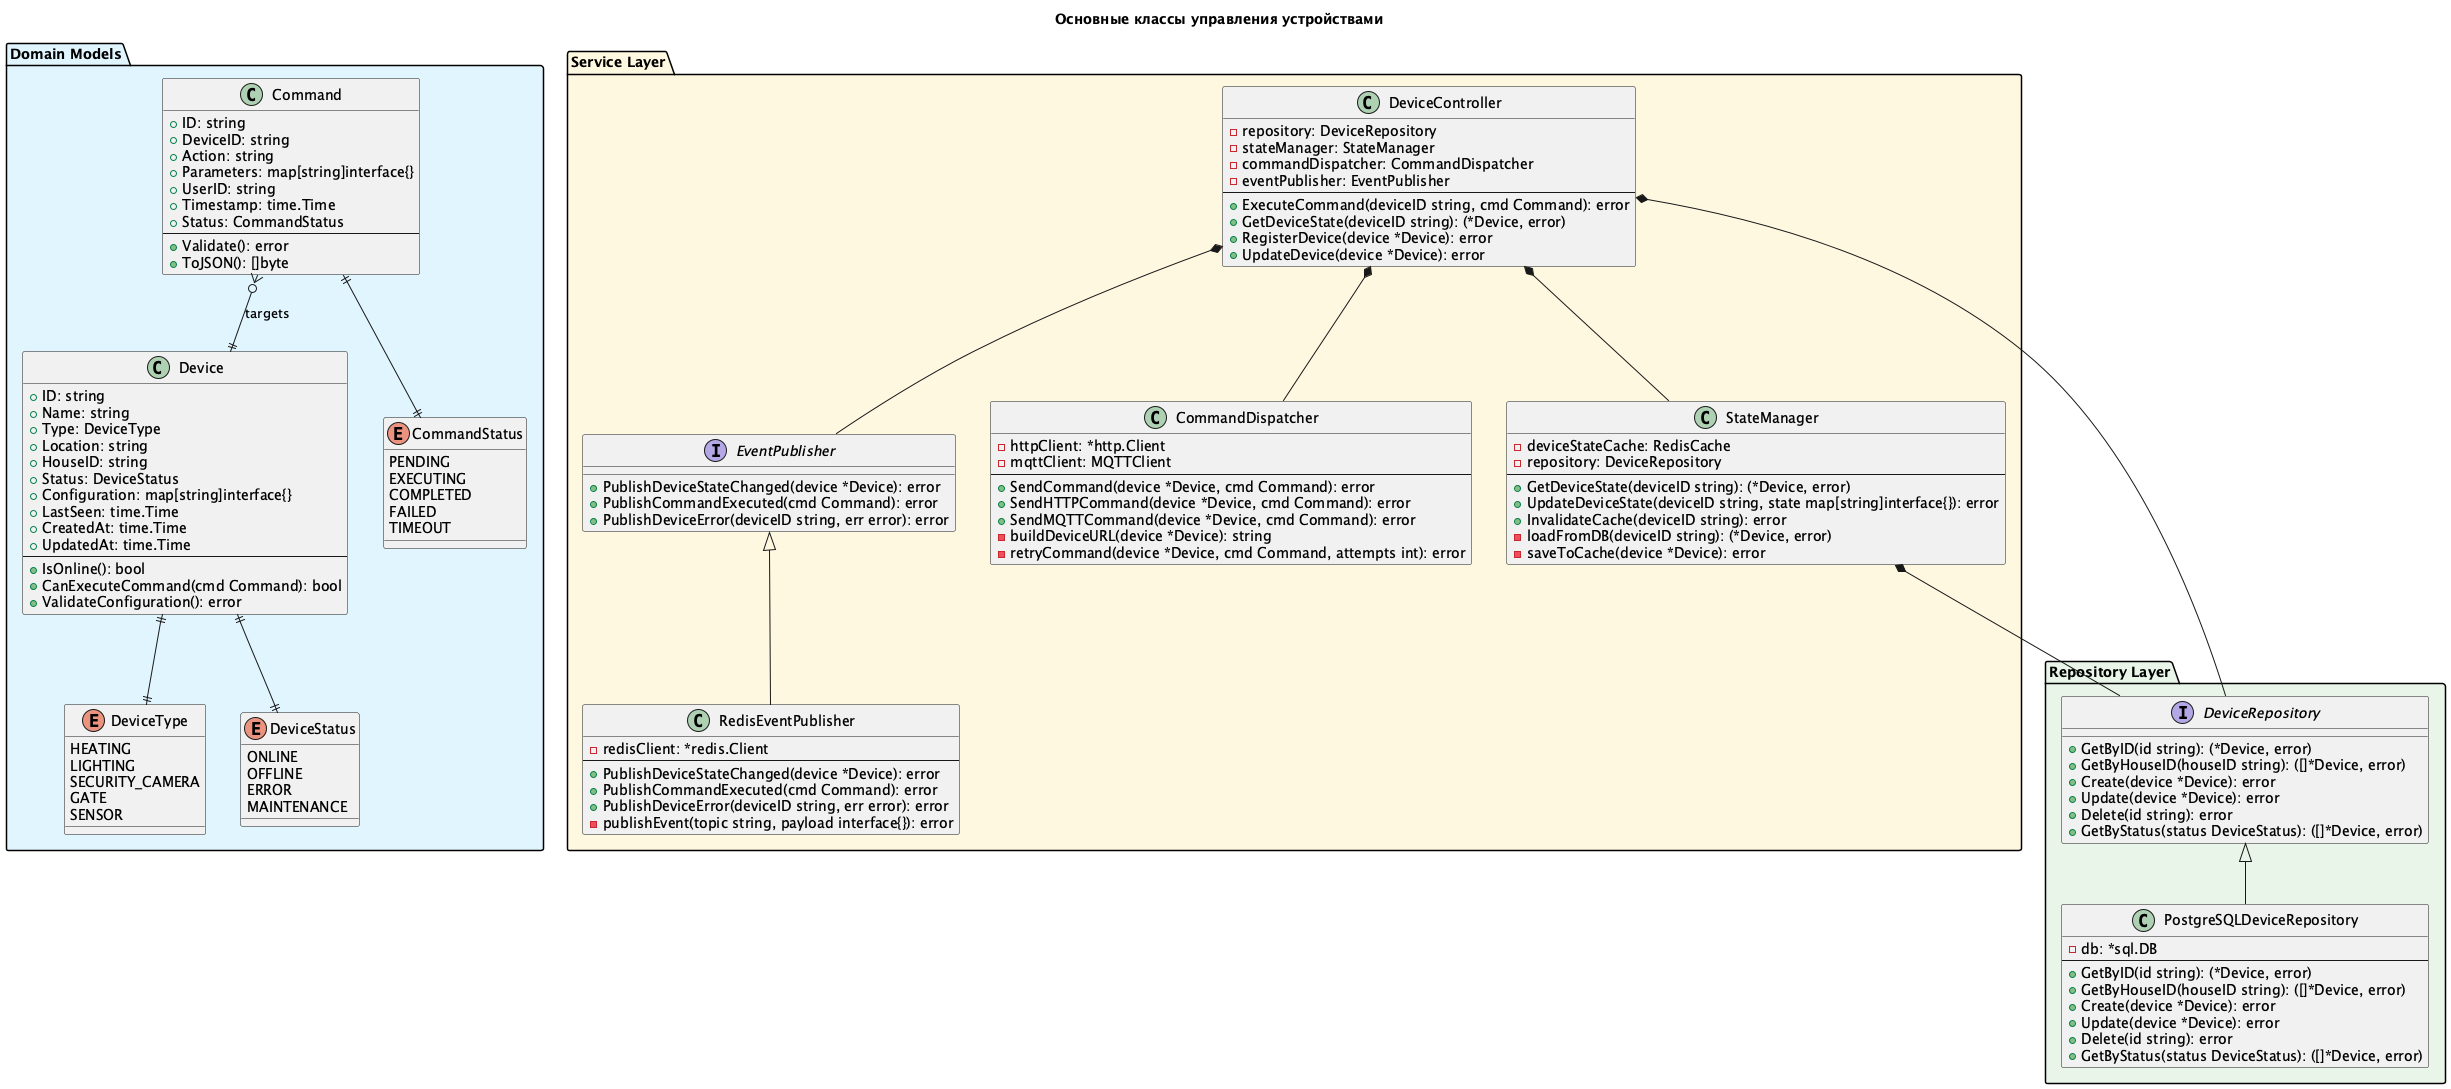

The diagram above was rendered by PlantUML. Its source (embedded in the PNG):
@startuml c4_code_device_classes
!define LIGHTBLUE #E1F5FE
!define LIGHTGREEN #E8F5E8
!define LIGHTYELLOW #FFF8E1

title Основные классы управления устройствами

package "Domain Models" LIGHTBLUE {
    class Device {
        +ID: string
        +Name: string
        +Type: DeviceType
        +Location: string
        +HouseID: string
        +Status: DeviceStatus
        +Configuration: map[string]interface{}
        +LastSeen: time.Time
        +CreatedAt: time.Time
        +UpdatedAt: time.Time
        --
        +IsOnline(): bool
        +CanExecuteCommand(cmd Command): bool
        +ValidateConfiguration(): error
    }

    enum DeviceType {
        HEATING
        LIGHTING
        SECURITY_CAMERA
        GATE
        SENSOR
    }

    enum DeviceStatus {
        ONLINE
        OFFLINE
        ERROR
        MAINTENANCE
    }

    class Command {
        +ID: string
        +DeviceID: string
        +Action: string
        +Parameters: map[string]interface{}
        +UserID: string
        +Timestamp: time.Time
        +Status: CommandStatus
        --
        +Validate(): error
        +ToJSON(): []byte
    }

    enum CommandStatus {
        PENDING
        EXECUTING
        COMPLETED
        FAILED
        TIMEOUT
    }
}

package "Repository Layer" LIGHTGREEN {
    interface DeviceRepository {
        +GetByID(id string): (*Device, error)
        +GetByHouseID(houseID string): ([]*Device, error)
        +Create(device *Device): error
        +Update(device *Device): error
        +Delete(id string): error
        +GetByStatus(status DeviceStatus): ([]*Device, error)
    }

    class PostgreSQLDeviceRepository {
        -db: *sql.DB
        --
        +GetByID(id string): (*Device, error)
        +GetByHouseID(houseID string): ([]*Device, error)
        +Create(device *Device): error
        +Update(device *Device): error
        +Delete(id string): error
        +GetByStatus(status DeviceStatus): ([]*Device, error)
    }
}

package "Service Layer" LIGHTYELLOW {
    class DeviceController {
        -repository: DeviceRepository
        -stateManager: StateManager
        -commandDispatcher: CommandDispatcher
        -eventPublisher: EventPublisher
        --
        +ExecuteCommand(deviceID string, cmd Command): error
        +GetDeviceState(deviceID string): (*Device, error)
        +RegisterDevice(device *Device): error
        +UpdateDevice(device *Device): error
    }

    class StateManager {
        -deviceStateCache: RedisCache
        -repository: DeviceRepository
        --
        +GetDeviceState(deviceID string): (*Device, error)
        +UpdateDeviceState(deviceID string, state map[string]interface{}): error
        +InvalidateCache(deviceID string): error
        -loadFromDB(deviceID string): (*Device, error)
        -saveToCache(device *Device): error
    }

    class CommandDispatcher {
        -httpClient: *http.Client
        -mqttClient: MQTTClient
        --
        +SendCommand(device *Device, cmd Command): error
        +SendHTTPCommand(device *Device, cmd Command): error
        +SendMQTTCommand(device *Device, cmd Command): error
        -buildDeviceURL(device *Device): string
        -retryCommand(device *Device, cmd Command, attempts int): error
    }

    interface EventPublisher {
        +PublishDeviceStateChanged(device *Device): error
        +PublishCommandExecuted(cmd Command): error
        +PublishDeviceError(deviceID string, err error): error
    }

    class RedisEventPublisher {
        -redisClient: *redis.Client
        --
        +PublishDeviceStateChanged(device *Device): error
        +PublishCommandExecuted(cmd Command): error
        +PublishDeviceError(deviceID string, err error): error
        -publishEvent(topic string, payload interface{}): error
    }
}

' Relationships
Device ||--|| DeviceType
Device ||--|| DeviceStatus
Command ||--|| CommandStatus
Command }o--|| Device : "targets"

DeviceRepository <|-- PostgreSQLDeviceRepository
EventPublisher <|-- RedisEventPublisher

DeviceController *-- DeviceRepository
DeviceController *-- StateManager
DeviceController *-- CommandDispatcher
DeviceController *-- EventPublisher

StateManager *-- DeviceRepository

@enduml